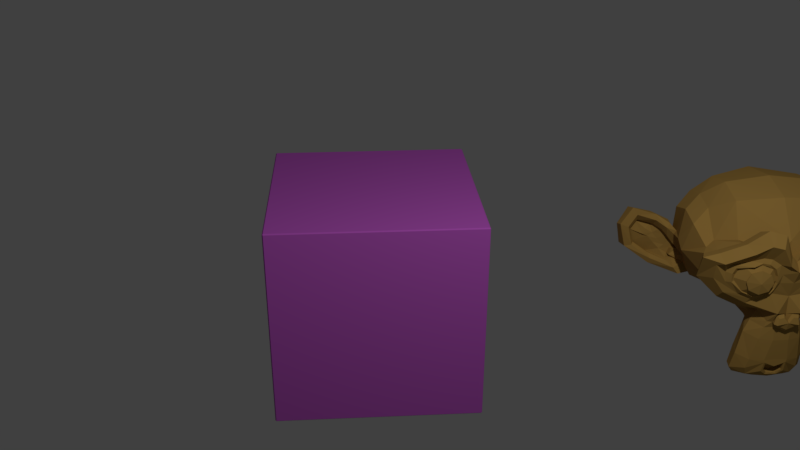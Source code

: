 # Source: getting_started_scene.blend  (saved by Blender 2.79.0; exported with 4.5.12 LTS)
import bpy
from mathutils import Matrix  # noqa: F401  (used for matrix-valued properties, if any)

bpy.ops.wm.read_factory_settings(use_empty=True)
scene = bpy.context.scene
scene.name = 'Scene'

# ---- collections
col_collection_1 = bpy.data.collections.new('Collection 1'); scene.collection.children.link(col_collection_1)

# ---- materials (node trees are filled in below, after node groups)
mat_brown = bpy.data.materials.new('Brown')
mat_brown.alpha_threshold = 0.0
mat_brown.use_transparent_shadow = False
mat_brown.diffuse_color = (0.3672, 0.2177, 0.05393, 1.0)
mat_brown.roughness = 0.5
mat_pink = bpy.data.materials.new('Pink')
mat_pink.alpha_threshold = 0.0
mat_pink.use_transparent_shadow = False
mat_pink.diffuse_color = (0.4206, 0.08299, 0.4575, 1.0)
mat_pink.roughness = 0.5
mat_pink.line_color = (0.0, 0.0, 0.0, 1.0)

# ---- material node trees

# ---- world
world_world = bpy.data.worlds.new('World'); scene.world = world_world
world_world.color = (0.05088, 0.05088, 0.05088)
world_world.use_sun_shadow = False
world_world.sun_shadow_jitter_overblur = 0.0
world_world.cycles.sampling_method = 'MANUAL'

# ---- cameras
cam_camera_001 = bpy.data.cameras.new('Camera.001')
cam_camera_001.clip_end = 100.0
cam_camera_001.lens = 35.0
cam_camera_001.sensor_width = 32.0
cam_camera_001.sensor_height = 18.0
cam_camera_001.display_size = 2.0
cam_camera_001.dof.focus_distance = 0.0
cam_camera_001.dof.aperture_fstop = 128.0
cam_camera_001.dof.aperture_blades = 6
cam_camera = bpy.data.cameras.new('Camera')
cam_camera.clip_end = 100.0
cam_camera.lens = 35.0
cam_camera.sensor_width = 32.0
cam_camera.sensor_height = 18.0
cam_camera.ortho_scale = 7.314
cam_camera.dof.focus_distance = 0.0
cam_camera.dof.aperture_fstop = 128.0

# ---- lights
light_lamp = bpy.data.lights.new('Lamp', 'POINT')
light_lamp.transmission_factor = 0.0
light_lamp.cutoff_distance = 30.0
light_lamp.energy = 500.0
light_lamp.shadow_buffer_clip_start = 1.001
light_lamp.shadow_soft_size = 0.1
light_lamp.shadow_maximum_resolution = 0.006
light_lamp.use_absolute_resolution = True

# ---- meshes
me_suzanne = bpy.data.meshes.new('Suzanne')
me_suzanne.from_pydata([(0.4375, -0.7656, 0.1641), (-0.4375, -0.7656, 0.1641), (0.5, -0.6875, 0.09375), (-0.5, -0.6875, 0.09375), (0.5469, -0.5781, 0.05469), (-0.5469, -0.5781, 0.05469), (0.3516, -0.6172, -0.02344), (-0.3516, -0.6172, -0.02344), (0.3516, -0.7188, 0.03125), (-0.3516, -0.7188, 0.03125), (0.3516, -0.7812, 0.1328), (-0.3516, -0.7812, 0.1328), (0.2734, -0.7969, 0.1641), (-0.2734, -0.7969, 0.1641), (0.2031, -0.7422, 0.09375), (-0.2031, -0.7422, 0.09375), (0.1562, -0.6484, 0.05469), (-0.1562, -0.6484, 0.05469), (0.07812, -0.6562, 0.2422), (-0.07812, -0.6562, 0.2422), (0.1406, -0.7422, 0.2422), (-0.1406, -0.7422, 0.2422), (0.2422, -0.7969, 0.2422), (-0.2422, -0.7969, 0.2422), (0.2734, -0.7969, 0.3281), (-0.2734, -0.7969, 0.3281), (0.2031, -0.7422, 0.3906), (-0.2031, -0.7422, 0.3906), (0.1562, -0.6484, 0.4375), (-0.1562, -0.6484, 0.4375), (0.3516, -0.6172, 0.5156), (-0.3516, -0.6172, 0.5156), (0.3516, -0.7188, 0.4531), (-0.3516, -0.7188, 0.4531), (0.3516, -0.7812, 0.3594), (-0.3516, -0.7812, 0.3594), (0.4375, -0.7656, 0.3281), (-0.4375, -0.7656, 0.3281), (0.5, -0.6875, 0.3906), (-0.5, -0.6875, 0.3906), (0.5469, -0.5781, 0.4375), (-0.5469, -0.5781, 0.4375), (0.625, -0.5625, 0.2422), (-0.625, -0.5625, 0.2422), (0.5625, -0.6719, 0.2422), (-0.5625, -0.6719, 0.2422), (0.4688, -0.7578, 0.2422), (-0.4688, -0.7578, 0.2422), (0.4766, -0.7734, 0.2422), (-0.4766, -0.7734, 0.2422), (0.4453, -0.7812, 0.3359), (-0.4453, -0.7812, 0.3359), (0.3516, -0.8047, 0.375), (-0.3516, -0.8047, 0.375), (0.2656, -0.8203, 0.3359), (-0.2656, -0.8203, 0.3359), (0.2266, -0.8203, 0.2422), (-0.2266, -0.8203, 0.2422), (0.2656, -0.8203, 0.1562), (-0.2656, -0.8203, 0.1562), (0.3516, -0.8281, 0.2422), (-0.3516, -0.8281, 0.2422), (0.3516, -0.8047, 0.1172), (-0.3516, -0.8047, 0.1172), (0.4453, -0.7812, 0.1562), (-0.4453, -0.7812, 0.1562), (0.0, -0.7422, 0.4297), (0.0, -0.8203, 0.3516), (0.0, -0.7344, -0.6797), (0.0, -0.7812, -0.3203), (0.0, -0.7969, -0.1875), (0.0, -0.7188, -0.7734), (0.0, -0.6016, 0.4062), (0.0, -0.5703, 0.5703), (0.0, 0.5469, 0.8984), (0.0, 0.8516, 0.5625), (0.0, 0.8281, 0.07031), (0.0, 0.3516, -0.3828), (0.2031, -0.5625, -0.1875), (-0.2031, -0.5625, -0.1875), (0.3125, -0.5703, -0.4375), (-0.3125, -0.5703, -0.4375), (0.3516, -0.5703, -0.6953), (-0.3516, -0.5703, -0.6953), (0.3672, -0.5312, -0.8906), (-0.3672, -0.5312, -0.8906), (0.3281, -0.5234, -0.9453), (-0.3281, -0.5234, -0.9453), (0.1797, -0.5547, -0.9688), (-0.1797, -0.5547, -0.9688), (0.0, -0.5781, -0.9844), (0.4375, -0.5312, -0.1406), (-0.4375, -0.5312, -0.1406), (0.6328, -0.5391, -0.03906), (-0.6328, -0.5391, -0.03906), (0.8281, -0.4453, 0.1484), (-0.8281, -0.4453, 0.1484), (0.8594, -0.5938, 0.4297), (-0.8594, -0.5938, 0.4297), (0.7109, -0.625, 0.4844), (-0.7109, -0.625, 0.4844), (0.4922, -0.6875, 0.6016), (-0.4922, -0.6875, 0.6016), (0.3203, -0.7344, 0.7578), (-0.3203, -0.7344, 0.7578), (0.1562, -0.7578, 0.7188), (-0.1562, -0.7578, 0.7188), (0.0625, -0.75, 0.4922), (-0.0625, -0.75, 0.4922), (0.1641, -0.7734, 0.4141), (-0.1641, -0.7734, 0.4141), (0.125, -0.7656, 0.3047), (-0.125, -0.7656, 0.3047), (0.2031, -0.7422, 0.09375), (-0.2031, -0.7422, 0.09375), (0.375, -0.7031, 0.01562), (-0.375, -0.7031, 0.01562), (0.4922, -0.6719, 0.0625), (-0.4922, -0.6719, 0.0625), (0.625, -0.6484, 0.1875), (-0.625, -0.6484, 0.1875), (0.6406, -0.6484, 0.2969), (-0.6406, -0.6484, 0.2969), (0.6016, -0.6641, 0.375), (-0.6016, -0.6641, 0.375), (0.4297, -0.7188, 0.4375), (-0.4297, -0.7188, 0.4375), (0.25, -0.7578, 0.4688), (-0.25, -0.7578, 0.4688), (0.0, -0.7344, -0.7656), (0.1094, -0.7344, -0.7188), (-0.1094, -0.7344, -0.7188), (0.1172, -0.7109, -0.8359), (-0.1172, -0.7109, -0.8359), (0.0625, -0.6953, -0.8828), (-0.0625, -0.6953, -0.8828), (0.0, -0.6875, -0.8906), (0.0, -0.75, -0.1953), (0.0, -0.7422, -0.1406), (0.1016, -0.7422, -0.1484), (-0.1016, -0.7422, -0.1484), (0.125, -0.75, -0.2266), (-0.125, -0.75, -0.2266), (0.08594, -0.7422, -0.2891), (-0.08594, -0.7422, -0.2891), (0.3984, -0.6719, -0.04688), (-0.3984, -0.6719, -0.04688), (0.6172, -0.625, 0.05469), (-0.6172, -0.625, 0.05469), (0.7266, -0.6016, 0.2031), (-0.7266, -0.6016, 0.2031), (0.7422, -0.6562, 0.375), (-0.7422, -0.6562, 0.375), (0.6875, -0.7266, 0.4141), (-0.6875, -0.7266, 0.4141), (0.4375, -0.7969, 0.5469), (-0.4375, -0.7969, 0.5469), (0.3125, -0.8359, 0.6406), (-0.3125, -0.8359, 0.6406), (0.2031, -0.8516, 0.6172), (-0.2031, -0.8516, 0.6172), (0.1016, -0.8438, 0.4297), (-0.1016, -0.8438, 0.4297), (0.125, -0.8125, -0.1016), (-0.125, -0.8125, -0.1016), (0.2109, -0.7109, -0.4453), (-0.2109, -0.7109, -0.4453), (0.25, -0.6875, -0.7031), (-0.25, -0.6875, -0.7031), (0.2656, -0.6641, -0.8203), (-0.2656, -0.6641, -0.8203), (0.2344, -0.6328, -0.9141), (-0.2344, -0.6328, -0.9141), (0.1641, -0.6328, -0.9297), (-0.1641, -0.6328, -0.9297), (0.0, -0.6406, -0.9453), (0.0, -0.7266, 0.04688), (0.0, -0.7656, 0.2109), (0.3281, -0.7422, 0.4766), (-0.3281, -0.7422, 0.4766), (0.1641, -0.75, 0.1406), (-0.1641, -0.75, 0.1406), (0.1328, -0.7578, 0.2109), (-0.1328, -0.7578, 0.2109), (0.1172, -0.7344, -0.6875), (-0.1172, -0.7344, -0.6875), (0.07812, -0.75, -0.4453), (-0.07812, -0.75, -0.4453), (0.0, -0.75, -0.4453), (0.0, -0.7422, -0.3281), (0.09375, -0.7812, -0.2734), (-0.09375, -0.7812, -0.2734), (0.1328, -0.7969, -0.2266), (-0.1328, -0.7969, -0.2266), (0.1094, -0.7812, -0.1328), (-0.1094, -0.7812, -0.1328), (0.03906, -0.7812, -0.125), (-0.03906, -0.7812, -0.125), (0.0, -0.8281, -0.2031), (0.04688, -0.8125, -0.1484), (-0.04688, -0.8125, -0.1484), (0.09375, -0.8125, -0.1562), (-0.09375, -0.8125, -0.1562), (0.1094, -0.8281, -0.2266), (-0.1094, -0.8281, -0.2266), (0.07812, -0.8047, -0.25), (-0.07812, -0.8047, -0.25), (0.0, -0.8047, -0.2891), (0.2578, -0.5547, -0.3125), (-0.2578, -0.5547, -0.3125), (0.1641, -0.7109, -0.2422), (-0.1641, -0.7109, -0.2422), (0.1797, -0.7109, -0.3125), (-0.1797, -0.7109, -0.3125), (0.2344, -0.5547, -0.25), (-0.2344, -0.5547, -0.25), (0.0, -0.6875, -0.875), (0.04688, -0.6875, -0.8672), (-0.04688, -0.6875, -0.8672), (0.09375, -0.7109, -0.8203), (-0.09375, -0.7109, -0.8203), (0.09375, -0.7266, -0.7422), (-0.09375, -0.7266, -0.7422), (0.0, -0.6562, -0.7812), (0.09375, -0.6641, -0.75), (-0.09375, -0.6641, -0.75), (0.09375, -0.6406, -0.8125), (-0.09375, -0.6406, -0.8125), (0.04688, -0.6328, -0.8516), (-0.04688, -0.6328, -0.8516), (0.0, -0.6328, -0.8594), (0.1719, -0.7812, 0.2188), (-0.1719, -0.7812, 0.2188), (0.1875, -0.7734, 0.1562), (-0.1875, -0.7734, 0.1562), (0.3359, -0.7578, 0.4297), (-0.3359, -0.7578, 0.4297), (0.2734, -0.7734, 0.4219), (-0.2734, -0.7734, 0.4219), (0.4219, -0.7734, 0.3984), (-0.4219, -0.7734, 0.3984), (0.5625, -0.6953, 0.3516), (-0.5625, -0.6953, 0.3516), (0.5859, -0.6875, 0.2891), (-0.5859, -0.6875, 0.2891), (0.5781, -0.6797, 0.1953), (-0.5781, -0.6797, 0.1953), (0.4766, -0.7188, 0.1016), (-0.4766, -0.7188, 0.1016), (0.375, -0.7422, 0.0625), (-0.375, -0.7422, 0.0625), (0.2266, -0.7812, 0.1094), (-0.2266, -0.7812, 0.1094), (0.1797, -0.7812, 0.2969), (-0.1797, -0.7812, 0.2969), (0.2109, -0.7812, 0.375), (-0.2109, -0.7812, 0.375), (0.2344, -0.7578, 0.3594), (-0.2344, -0.7578, 0.3594), (0.1953, -0.7578, 0.2969), (-0.1953, -0.7578, 0.2969), (0.2422, -0.7578, 0.125), (-0.2422, -0.7578, 0.125), (0.375, -0.7266, 0.08594), (-0.375, -0.7266, 0.08594), (0.4609, -0.7031, 0.1172), (-0.4609, -0.7031, 0.1172), (0.5469, -0.6719, 0.2109), (-0.5469, -0.6719, 0.2109), (0.5547, -0.6719, 0.2812), (-0.5547, -0.6719, 0.2812), (0.5312, -0.6797, 0.3359), (-0.5312, -0.6797, 0.3359), (0.4141, -0.75, 0.3906), (-0.4141, -0.75, 0.3906), (0.2812, -0.7656, 0.3984), (-0.2812, -0.7656, 0.3984), (0.3359, -0.75, 0.4062), (-0.3359, -0.75, 0.4062), (0.2031, -0.75, 0.1719), (-0.2031, -0.75, 0.1719), (0.1953, -0.75, 0.2266), (-0.1953, -0.75, 0.2266), (0.1094, -0.6094, 0.4609), (-0.1094, -0.6094, 0.4609), (0.1953, -0.6172, 0.6641), (-0.1953, -0.6172, 0.6641), (0.3359, -0.5938, 0.6875), (-0.3359, -0.5938, 0.6875), (0.4844, -0.5547, 0.5547), (-0.4844, -0.5547, 0.5547), (0.6797, -0.4922, 0.4531), (-0.6797, -0.4922, 0.4531), (0.7969, -0.4609, 0.4062), (-0.7969, -0.4609, 0.4062), (0.7734, -0.375, 0.1641), (-0.7734, -0.375, 0.1641), (0.6016, -0.4141, 0.0), (-0.6016, -0.4141, 0.0), (0.4375, -0.4688, -0.09375), (-0.4375, -0.4688, -0.09375), (0.0, -0.2891, 0.8984), (0.0, 0.07812, 0.9844), (0.0, 0.6719, -0.1953), (0.0, -0.1875, -0.4609), (0.0, -0.4609, -0.9766), (0.0, -0.3438, -0.8047), (0.0, -0.3203, -0.5703), (0.0, -0.2812, -0.4844), (0.8516, -0.05469, 0.2344), (-0.8516, -0.05469, 0.2344), (0.8594, 0.04688, 0.3203), (-0.8594, 0.04688, 0.3203), (0.7734, 0.4375, 0.2656), (-0.7734, 0.4375, 0.2656), (0.4609, 0.7031, 0.4375), (-0.4609, 0.7031, 0.4375), (0.7344, -0.07031, -0.04688), (-0.7344, -0.07031, -0.04688), (0.5938, 0.1641, -0.125), (-0.5938, 0.1641, -0.125), (0.6406, 0.4297, -0.007812), (-0.6406, 0.4297, -0.007812), (0.3359, 0.6641, 0.05469), (-0.3359, 0.6641, 0.05469), (0.2344, -0.4062, -0.3516), (-0.2344, -0.4062, -0.3516), (0.1797, -0.2578, -0.4141), (-0.1797, -0.2578, -0.4141), (0.2891, -0.3828, -0.7109), (-0.2891, -0.3828, -0.7109), (0.25, -0.3906, -0.5), (-0.25, -0.3906, -0.5), (0.3281, -0.3984, -0.9141), (-0.3281, -0.3984, -0.9141), (0.1406, -0.3672, -0.7578), (-0.1406, -0.3672, -0.7578), (0.125, -0.3594, -0.5391), (-0.125, -0.3594, -0.5391), (0.1641, -0.4375, -0.9453), (-0.1641, -0.4375, -0.9453), (0.2188, -0.4297, -0.2812), (-0.2188, -0.4297, -0.2812), (0.2109, -0.4688, -0.2266), (-0.2109, -0.4688, -0.2266), (0.2031, -0.5, -0.1719), (-0.2031, -0.5, -0.1719), (0.2109, -0.1641, -0.3906), (-0.2109, -0.1641, -0.3906), (0.2969, 0.2656, -0.3125), (-0.2969, 0.2656, -0.3125), (0.3438, 0.5391, -0.1484), (-0.3438, 0.5391, -0.1484), (0.4531, 0.3828, 0.8672), (-0.4531, 0.3828, 0.8672), (0.4531, 0.07031, 0.9297), (-0.4531, 0.07031, 0.9297), (0.4531, -0.2344, 0.8516), (-0.4531, -0.2344, 0.8516), (0.4609, -0.4297, 0.5234), (-0.4609, -0.4297, 0.5234), (0.7266, -0.3359, 0.4062), (-0.7266, -0.3359, 0.4062), (0.6328, -0.2812, 0.4531), (-0.6328, -0.2812, 0.4531), (0.6406, -0.05469, 0.7031), (-0.6406, -0.05469, 0.7031), (0.7969, -0.125, 0.5625), (-0.7969, -0.125, 0.5625), (0.7969, 0.1172, 0.6172), (-0.7969, 0.1172, 0.6172), (0.6406, 0.1953, 0.75), (-0.6406, 0.1953, 0.75), (0.6406, 0.4453, 0.6797), (-0.6406, 0.4453, 0.6797), (0.7969, 0.3594, 0.5391), (-0.7969, 0.3594, 0.5391), (0.6172, 0.5859, 0.3281), (-0.6172, 0.5859, 0.3281), (0.4844, 0.5469, 0.02344), (-0.4844, 0.5469, 0.02344), (0.8203, 0.2031, 0.3281), (-0.8203, 0.2031, 0.3281), (0.4062, -0.1484, -0.1719), (-0.4062, -0.1484, -0.1719), (0.4297, 0.2109, -0.1953), (-0.4297, 0.2109, -0.1953), (0.8906, 0.2344, 0.4062), (-0.8906, 0.2344, 0.4062), (0.7734, 0.125, -0.1406), (-0.7734, 0.125, -0.1406), (1.039, 0.3281, -0.1016), (-1.039, 0.3281, -0.1016), (1.281, 0.4297, 0.05469), (-1.281, 0.4297, 0.05469), (1.352, 0.4219, 0.3203), (-1.352, 0.4219, 0.3203), (1.234, 0.4219, 0.5078), (-1.234, 0.4219, 0.5078), (1.023, 0.3125, 0.4766), (-1.023, 0.3125, 0.4766), (1.016, 0.2891, 0.4141), (-1.016, 0.2891, 0.4141), (1.188, 0.3906, 0.4375), (-1.188, 0.3906, 0.4375), (1.266, 0.4062, 0.2891), (-1.266, 0.4062, 0.2891), (1.211, 0.4062, 0.07812), (-1.211, 0.4062, 0.07812), (1.031, 0.3047, -0.03906), (-1.031, 0.3047, -0.03906), (0.8281, 0.1328, -0.07031), (-0.8281, 0.1328, -0.07031), (0.9219, 0.2188, 0.3594), (-0.9219, 0.2188, 0.3594), (0.9453, 0.2891, 0.3047), (-0.9453, 0.2891, 0.3047), (0.8828, 0.2109, -0.02344), (-0.8828, 0.2109, -0.02344), (1.039, 0.3672, 0.0), (-1.039, 0.3672, 0.0), (1.188, 0.4453, 0.09375), (-1.188, 0.4453, 0.09375), (1.234, 0.4453, 0.25), (-1.234, 0.4453, 0.25), (1.172, 0.4375, 0.3594), (-1.172, 0.4375, 0.3594), (1.023, 0.3594, 0.3438), (-1.023, 0.3594, 0.3438), (0.8438, 0.2109, 0.2891), (-0.8438, 0.2109, 0.2891), (0.8359, 0.2734, 0.1719), (-0.8359, 0.2734, 0.1719), (0.7578, 0.2734, 0.09375), (-0.7578, 0.2734, 0.09375), (0.8203, 0.2734, 0.08594), (-0.8203, 0.2734, 0.08594), (0.8438, 0.2734, 0.01562), (-0.8438, 0.2734, 0.01562), (0.8125, 0.2734, -0.01562), (-0.8125, 0.2734, -0.01562), (0.7266, 0.07031, 0.0), (-0.7266, 0.07031, 0.0), (0.7188, 0.1719, -0.02344), (-0.7188, 0.1719, -0.02344), (0.7188, 0.1875, 0.03906), (-0.7188, 0.1875, 0.03906), (0.7969, 0.2109, 0.2031), (-0.7969, 0.2109, 0.2031), (0.8906, 0.2656, 0.2422), (-0.8906, 0.2656, 0.2422), (0.8906, 0.3203, 0.2344), (-0.8906, 0.3203, 0.2344), (0.8125, 0.3203, -0.01562), (-0.8125, 0.3203, -0.01562), (0.8516, 0.3203, 0.01562), (-0.8516, 0.3203, 0.01562), (0.8281, 0.3203, 0.07812), (-0.8281, 0.3203, 0.07812), (0.7656, 0.3203, 0.09375), (-0.7656, 0.3203, 0.09375), (0.8438, 0.3203, 0.1719), (-0.8438, 0.3203, 0.1719), (1.039, 0.4141, 0.3281), (-1.039, 0.4141, 0.3281), (1.188, 0.4844, 0.3438), (-1.188, 0.4844, 0.3438), (1.258, 0.4922, 0.2422), (-1.258, 0.4922, 0.2422), (1.211, 0.4844, 0.08594), (-1.211, 0.4844, 0.08594), (1.047, 0.4219, 0.0), (-1.047, 0.4219, 0.0), (0.8828, 0.2656, -0.01562), (-0.8828, 0.2656, -0.01562), (0.9531, 0.3438, 0.2891), (-0.9531, 0.3438, 0.2891), (0.8906, 0.3281, 0.1094), (-0.8906, 0.3281, 0.1094), (0.9375, 0.3359, 0.0625), (-0.9375, 0.3359, 0.0625), (1.0, 0.3672, 0.125), (-1.0, 0.3672, 0.125), (0.9609, 0.3516, 0.1719), (-0.9609, 0.3516, 0.1719), (1.016, 0.375, 0.2344), (-1.016, 0.375, 0.2344), (1.055, 0.3828, 0.1875), (-1.055, 0.3828, 0.1875), (1.109, 0.3906, 0.2109), (-1.109, 0.3906, 0.2109), (1.086, 0.3906, 0.2734), (-1.086, 0.3906, 0.2734), (1.023, 0.4844, 0.4375), (-1.023, 0.4844, 0.4375), (1.25, 0.5469, 0.4688), (-1.25, 0.5469, 0.4688), (1.367, 0.5, 0.2969), (-1.367, 0.5, 0.2969), (1.312, 0.5312, 0.05469), (-1.312, 0.5312, 0.05469), (1.039, 0.4922, -0.08594), (-1.039, 0.4922, -0.08594), (0.7891, 0.3281, -0.125), (-0.7891, 0.3281, -0.125), (0.8594, 0.3828, 0.3828), (-0.8594, 0.3828, 0.3828)], [], [(46, 0, 2, 44), (3, 1, 47, 45), (44, 2, 4, 42), (5, 3, 45, 43), (2, 8, 6, 4), (7, 9, 3, 5), (0, 10, 8, 2), (9, 11, 1, 3), (10, 12, 14, 8), (15, 13, 11, 9), (8, 14, 16, 6), (17, 15, 9, 7), (14, 20, 18, 16), (19, 21, 15, 17), (12, 22, 20, 14), (21, 23, 13, 15), (22, 24, 26, 20), (27, 25, 23, 21), (20, 26, 28, 18), (29, 27, 21, 19), (26, 32, 30, 28), (31, 33, 27, 29), (24, 34, 32, 26), (33, 35, 25, 27), (34, 36, 38, 32), (39, 37, 35, 33), (32, 38, 40, 30), (41, 39, 33, 31), (38, 44, 42, 40), (43, 45, 39, 41), (36, 46, 44, 38), (45, 47, 37, 39), (46, 36, 50, 48), (51, 37, 47, 49), (36, 34, 52, 50), (53, 35, 37, 51), (34, 24, 54, 52), (55, 25, 35, 53), (24, 22, 56, 54), (57, 23, 25, 55), (22, 12, 58, 56), (59, 13, 23, 57), (12, 10, 62, 58), (63, 11, 13, 59), (10, 0, 64, 62), (65, 1, 11, 63), (0, 46, 48, 64), (49, 47, 1, 65), (60, 64, 48), (49, 65, 61), (62, 64, 60), (61, 65, 63), (60, 58, 62), (63, 59, 61), (60, 56, 58), (59, 57, 61), (60, 54, 56), (57, 55, 61), (60, 52, 54), (55, 53, 61), (60, 50, 52), (53, 51, 61), (60, 48, 50), (51, 49, 61), (88, 173, 175, 90), (175, 174, 89, 90), (86, 171, 173, 88), (174, 172, 87, 89), (84, 169, 171, 86), (172, 170, 85, 87), (82, 167, 169, 84), (170, 168, 83, 85), (80, 165, 167, 82), (168, 166, 81, 83), (78, 91, 145, 163), (146, 92, 79, 164), (91, 93, 147, 145), (148, 94, 92, 146), (93, 95, 149, 147), (150, 96, 94, 148), (95, 97, 151, 149), (152, 98, 96, 150), (97, 99, 153, 151), (154, 100, 98, 152), (99, 101, 155, 153), (156, 102, 100, 154), (101, 103, 157, 155), (158, 104, 102, 156), (103, 105, 159, 157), (160, 106, 104, 158), (105, 107, 161, 159), (162, 108, 106, 160), (107, 66, 67, 161), (67, 66, 108, 162), (109, 127, 159, 161), (160, 128, 110, 162), (127, 178, 157, 159), (158, 179, 128, 160), (125, 155, 157, 178), (158, 156, 126, 179), (123, 153, 155, 125), (156, 154, 124, 126), (121, 151, 153, 123), (154, 152, 122, 124), (119, 149, 151, 121), (152, 150, 120, 122), (117, 147, 149, 119), (150, 148, 118, 120), (115, 145, 147, 117), (148, 146, 116, 118), (113, 163, 145, 115), (146, 164, 114, 116), (113, 180, 176, 163), (176, 181, 114, 164), (109, 161, 67, 111), (67, 162, 110, 112), (111, 67, 177, 182), (177, 67, 112, 183), (176, 180, 182, 177), (183, 181, 176, 177), (134, 136, 175, 173), (175, 136, 135, 174), (132, 134, 173, 171), (174, 135, 133, 172), (130, 132, 171, 169), (172, 133, 131, 170), (165, 186, 184, 167), (185, 187, 166, 168), (130, 169, 167, 184), (168, 170, 131, 185), (143, 189, 188, 186), (188, 189, 144, 187), (184, 186, 188, 68), (188, 187, 185, 68), (129, 130, 184, 68), (185, 131, 129, 68), (141, 192, 190, 143), (191, 193, 142, 144), (139, 194, 192, 141), (193, 195, 140, 142), (138, 196, 194, 139), (195, 197, 138, 140), (137, 70, 196, 138), (197, 70, 137, 138), (189, 143, 190, 69), (191, 144, 189, 69), (69, 190, 205, 207), (206, 191, 69, 207), (70, 198, 199, 196), (200, 198, 70, 197), (196, 199, 201, 194), (202, 200, 197, 195), (194, 201, 203, 192), (204, 202, 195, 193), (192, 203, 205, 190), (206, 204, 193, 191), (198, 203, 201, 199), (202, 204, 198, 200), (198, 207, 205, 203), (206, 207, 198, 204), (138, 139, 163, 176), (164, 140, 138, 176), (139, 141, 210, 163), (211, 142, 140, 164), (141, 143, 212, 210), (213, 144, 142, 211), (143, 186, 165, 212), (166, 187, 144, 213), (80, 208, 212, 165), (213, 209, 81, 166), (208, 214, 210, 212), (211, 215, 209, 213), (78, 163, 210, 214), (211, 164, 79, 215), (130, 129, 71, 221), (71, 129, 131, 222), (132, 130, 221, 219), (222, 131, 133, 220), (134, 132, 219, 217), (220, 133, 135, 218), (136, 134, 217, 216), (218, 135, 136, 216), (216, 217, 228, 230), (229, 218, 216, 230), (217, 219, 226, 228), (227, 220, 218, 229), (219, 221, 224, 226), (225, 222, 220, 227), (221, 71, 223, 224), (223, 71, 222, 225), (223, 230, 228, 224), (229, 230, 223, 225), (224, 228, 226), (227, 229, 225), (182, 180, 233, 231), (234, 181, 183, 232), (111, 182, 231, 253), (232, 183, 112, 254), (109, 111, 253, 255), (254, 112, 110, 256), (180, 113, 251, 233), (252, 114, 181, 234), (113, 115, 249, 251), (250, 116, 114, 252), (115, 117, 247, 249), (248, 118, 116, 250), (117, 119, 245, 247), (246, 120, 118, 248), (119, 121, 243, 245), (244, 122, 120, 246), (121, 123, 241, 243), (242, 124, 122, 244), (123, 125, 239, 241), (240, 126, 124, 242), (125, 178, 235, 239), (236, 179, 126, 240), (178, 127, 237, 235), (238, 128, 179, 236), (127, 109, 255, 237), (256, 110, 128, 238), (237, 255, 257, 275), (258, 256, 238, 276), (235, 237, 275, 277), (276, 238, 236, 278), (239, 235, 277, 273), (278, 236, 240, 274), (241, 239, 273, 271), (274, 240, 242, 272), (243, 241, 271, 269), (272, 242, 244, 270), (245, 243, 269, 267), (270, 244, 246, 268), (247, 245, 267, 265), (268, 246, 248, 266), (249, 247, 265, 263), (266, 248, 250, 264), (251, 249, 263, 261), (264, 250, 252, 262), (233, 251, 261, 279), (262, 252, 234, 280), (255, 253, 259, 257), (260, 254, 256, 258), (253, 231, 281, 259), (282, 232, 254, 260), (231, 233, 279, 281), (280, 234, 232, 282), (66, 107, 283, 72), (284, 108, 66, 72), (107, 105, 285, 283), (286, 106, 108, 284), (105, 103, 287, 285), (288, 104, 106, 286), (103, 101, 289, 287), (290, 102, 104, 288), (101, 99, 291, 289), (292, 100, 102, 290), (99, 97, 293, 291), (294, 98, 100, 292), (97, 95, 295, 293), (296, 96, 98, 294), (95, 93, 297, 295), (298, 94, 96, 296), (93, 91, 299, 297), (300, 92, 94, 298), (307, 308, 327, 337), (328, 308, 307, 338), (306, 307, 337, 335), (338, 307, 306, 336), (305, 306, 335, 339), (336, 306, 305, 340), (88, 90, 305, 339), (305, 90, 89, 340), (86, 88, 339, 333), (340, 89, 87, 334), (84, 86, 333, 329), (334, 87, 85, 330), (82, 84, 329, 331), (330, 85, 83, 332), (329, 335, 337, 331), (338, 336, 330, 332), (329, 333, 339, 335), (340, 334, 330, 336), (325, 331, 337, 327), (338, 332, 326, 328), (80, 82, 331, 325), (332, 83, 81, 326), (208, 341, 343, 214), (344, 342, 209, 215), (80, 325, 341, 208), (342, 326, 81, 209), (78, 214, 343, 345), (344, 215, 79, 346), (78, 345, 299, 91), (300, 346, 79, 92), (76, 323, 351, 303), (352, 324, 76, 303), (303, 351, 349, 77), (350, 352, 303, 77), (77, 349, 347, 304), (348, 350, 77, 304), (304, 347, 327, 308), (328, 348, 304, 308), (325, 327, 347, 341), (348, 328, 326, 342), (295, 297, 317, 309), (318, 298, 296, 310), (75, 315, 323, 76), (324, 316, 75, 76), (301, 357, 355, 302), (356, 358, 301, 302), (302, 355, 353, 74), (354, 356, 302, 74), (74, 353, 315, 75), (316, 354, 74, 75), (291, 293, 361, 363), (362, 294, 292, 364), (363, 361, 367, 365), (368, 362, 364, 366), (365, 367, 369, 371), (370, 368, 366, 372), (371, 369, 375, 373), (376, 370, 372, 374), (313, 377, 373, 375), (374, 378, 314, 376), (315, 353, 373, 377), (374, 354, 316, 378), (353, 355, 371, 373), (372, 356, 354, 374), (355, 357, 365, 371), (366, 358, 356, 372), (357, 359, 363, 365), (364, 360, 358, 366), (289, 291, 363, 359), (364, 292, 290, 360), (73, 359, 357, 301), (358, 360, 73, 301), (283, 285, 287, 289), (288, 286, 284, 290), (283, 289, 359, 73), (360, 290, 284, 73), (72, 283, 73), (73, 284, 72), (293, 295, 309, 361), (310, 296, 294, 362), (309, 311, 367, 361), (368, 312, 310, 362), (311, 381, 369, 367), (370, 382, 312, 368), (313, 375, 369, 381), (370, 376, 314, 382), (347, 349, 385, 383), (386, 350, 348, 384), (317, 383, 385, 319), (386, 384, 318, 320), (297, 299, 383, 317), (384, 300, 298, 318), (299, 343, 341, 383), (342, 344, 300, 384), (341, 347, 383), (384, 348, 342), (299, 345, 343), (344, 346, 300), (313, 321, 379, 377), (380, 322, 314, 378), (315, 377, 379, 323), (380, 378, 316, 324), (319, 385, 379, 321), (380, 386, 320, 322), (349, 351, 379, 385), (380, 352, 350, 386), (323, 379, 351), (352, 380, 324), (399, 387, 413, 401), (414, 388, 400, 402), (399, 401, 403, 397), (404, 402, 400, 398), (397, 403, 405, 395), (406, 404, 398, 396), (395, 405, 407, 393), (408, 406, 396, 394), (393, 407, 409, 391), (410, 408, 394, 392), (391, 409, 411, 389), (412, 410, 392, 390), (409, 419, 417, 411), (418, 420, 410, 412), (407, 421, 419, 409), (420, 422, 408, 410), (405, 423, 421, 407), (422, 424, 406, 408), (403, 425, 423, 405), (424, 426, 404, 406), (401, 427, 425, 403), (426, 428, 402, 404), (401, 413, 415, 427), (416, 414, 402, 428), (317, 319, 443, 441), (444, 320, 318, 442), (319, 389, 411, 443), (412, 390, 320, 444), (309, 317, 441, 311), (442, 318, 310, 312), (381, 429, 413, 387), (414, 430, 382, 388), (411, 417, 439, 443), (440, 418, 412, 444), (437, 445, 443, 439), (444, 446, 438, 440), (433, 445, 437, 435), (438, 446, 434, 436), (431, 447, 445, 433), (446, 448, 432, 434), (429, 447, 431, 449), (432, 448, 430, 450), (413, 429, 449, 415), (450, 430, 414, 416), (311, 447, 429, 381), (430, 448, 312, 382), (311, 441, 445, 447), (446, 442, 312, 448), (441, 443, 445), (446, 444, 442), (415, 449, 451, 475), (452, 450, 416, 476), (449, 431, 461, 451), (462, 432, 450, 452), (431, 433, 459, 461), (460, 434, 432, 462), (433, 435, 457, 459), (458, 436, 434, 460), (435, 437, 455, 457), (456, 438, 436, 458), (437, 439, 453, 455), (454, 440, 438, 456), (439, 417, 473, 453), (474, 418, 440, 454), (427, 415, 475, 463), (476, 416, 428, 464), (425, 427, 463, 465), (464, 428, 426, 466), (423, 425, 465, 467), (466, 426, 424, 468), (421, 423, 467, 469), (468, 424, 422, 470), (419, 421, 469, 471), (470, 422, 420, 472), (417, 419, 471, 473), (472, 420, 418, 474), (457, 455, 479, 477), (480, 456, 458, 478), (477, 479, 481, 483), (482, 480, 478, 484), (483, 481, 487, 485), (488, 482, 484, 486), (485, 487, 489, 491), (490, 488, 486, 492), (463, 475, 485, 491), (486, 476, 464, 492), (451, 483, 485, 475), (486, 484, 452, 476), (451, 461, 477, 483), (478, 462, 452, 484), (457, 477, 461, 459), (462, 478, 458, 460), (453, 473, 479, 455), (480, 474, 454, 456), (471, 481, 479, 473), (480, 482, 472, 474), (469, 487, 481, 471), (482, 488, 470, 472), (467, 489, 487, 469), (488, 490, 468, 470), (465, 491, 489, 467), (490, 492, 466, 468), (463, 491, 465), (466, 492, 464), (391, 389, 503, 501), (504, 390, 392, 502), (393, 391, 501, 499), (502, 392, 394, 500), (395, 393, 499, 497), (500, 394, 396, 498), (397, 395, 497, 495), (498, 396, 398, 496), (399, 397, 495, 493), (496, 398, 400, 494), (387, 399, 493, 505), (494, 400, 388, 506), (493, 501, 503, 505), (504, 502, 494, 506), (493, 495, 499, 501), (500, 496, 494, 502), (495, 497, 499), (500, 498, 496), (313, 381, 387, 505), (388, 382, 314, 506), (313, 505, 503, 321), (504, 506, 314, 322), (319, 321, 503, 389), (504, 322, 320, 390)])
me_suzanne.materials.append(mat_brown)
me_suzanne.use_remesh_preserve_volume = False
me_suzanne.use_remesh_preserve_attributes = False
me_suzanne.use_mirror_vertex_groups = False
me_suzanne.update()
me_cube = bpy.data.meshes.new('Cube')
me_cube.from_pydata([(1.0, 0.99, -0.99), (0.99, 0.99, -1.0), (0.99, 1.0, -0.99), (1.0, -0.99, -0.99), (0.99, -1.0, -0.99), (0.99, -0.99, -1.0), (-0.99, -1.0, -0.99), (-1.0, -0.99, -0.99), (-0.99, -0.99, -1.0), (-0.99, 1.0, -0.99), (-0.99, 0.99, -1.0), (-1.0, 0.99, -0.99), (0.99, 1.0, 0.99), (0.99, 0.99, 1.0), (1.0, 0.99, 0.99), (0.99, -1.0, 0.99), (1.0, -0.99, 0.99), (0.99, -0.99, 1.0), (-1.0, -0.99, 0.99), (-0.99, -1.0, 0.99), (-0.99, -0.99, 1.0), (-1.0, 0.99, 0.99), (-0.99, 0.99, 1.0), (-0.99, 1.0, 0.99)], [], [(12, 2, 9, 23), (1, 5, 8, 10), (7, 18, 21, 11), (13, 22, 20, 17), (4, 15, 19, 6), (0, 1, 2), (3, 4, 5), (6, 7, 8), (9, 10, 11), (12, 13, 14), (15, 16, 17), (18, 19, 20), (21, 22, 23), (0, 3, 5, 1), (1, 10, 9, 2), (2, 12, 14, 0), (4, 6, 8, 5), (3, 16, 15, 4), (7, 11, 10, 8), (6, 19, 18, 7), (11, 21, 23, 9), (13, 17, 16, 14), (12, 23, 22, 13), (17, 20, 19, 15), (20, 22, 21, 18), (0, 14, 16, 3)])
me_cube.materials.append(mat_pink)
me_cube.use_remesh_preserve_volume = False
me_cube.use_remesh_preserve_attributes = False
me_cube.use_mirror_vertex_groups = False
me_cube.update()

# ---- objects
ob_suzanne_view_lookat = bpy.data.objects.new('suzanne_view_lookat', None)
ob_suzanne_view_cam = bpy.data.objects.new('suzanne_view_cam', cam_camera_001)
ob_suzanne = bpy.data.objects.new('suzanne', me_suzanne)
ob_cube_view_lookat = bpy.data.objects.new('cube_view_lookat', None)
ob_cube_view_cam = bpy.data.objects.new('cube_view_cam', cam_camera)
ob_cube = bpy.data.objects.new('cube', me_cube)
ob_lamp = bpy.data.objects.new('Lamp', light_lamp)

# ---- transforms, parenting, visibility, modifiers, constraints
ob_suzanne_view_lookat.location = (-0.329, 0.9178, 0.8674)
ob_suzanne_view_lookat.empty_image_offset = (0.0, 0.0)
ob_suzanne_view_lookat.lineart.crease_threshold = 0.0
ob_suzanne_view_cam.location = (8.611, 3.622, 3.151)
ob_suzanne_view_cam.rotation_euler = (0.8638, 3.559e-07, 1.55)
ob_suzanne_view_cam.scale = (0.6, 0.6, 0.6)
ob_suzanne_view_cam.lineart.crease_threshold = 0.0
_c = ob_suzanne_view_cam.constraints.new('TRACK_TO'); _c.name = 'Track To'
_c.target = ob_suzanne_view_lookat
ob_suzanne.location = (0.0, 1.0, 1.0)
ob_suzanne.rotation_euler = (0.0, -0.0, 1.571)
ob_suzanne.lineart.crease_threshold = 0.0
ob_cube_view_lookat.location = (-0.2585, -2.72, 1.458)
ob_cube_view_lookat.empty_image_offset = (0.0, 0.0)
ob_cube_view_lookat.lineart.crease_threshold = 0.0
ob_cube_view_cam.location = (7.852, -3.247, 5.302)
ob_cube_view_cam.rotation_euler = (1.109, 0.0, 0.8149)
ob_cube_view_cam.lock_rotations_4d = False
ob_cube_view_cam.empty_display_type = 'ARROWS'
ob_cube_view_cam.color = (0.0, 0.0, 0.0, 0.0)
ob_cube_view_cam.display_type = 'WIRE'
ob_cube_view_cam.lineart.crease_threshold = 0.0
_c = ob_cube_view_cam.constraints.new('TRACK_TO'); _c.name = 'Track To'
_c.target = ob_cube_view_lookat
ob_cube.location = (0.0, -3.0, 1.0)
ob_cube.lock_rotations_4d = False
ob_cube.empty_display_type = 'ARROWS'
ob_cube.lineart.crease_threshold = 0.0
ob_lamp.location = (4.076, -0.9945, 5.904)
ob_lamp.rotation_euler = (0.6503, 0.05522, 1.866)
ob_lamp.lock_rotations_4d = False
ob_lamp.empty_display_type = 'ARROWS'
ob_lamp.color = (0.0, 0.0, 0.0, 0.0)
ob_lamp.lineart.crease_threshold = 0.0

# ---- collection membership
col_collection_1.objects.link(ob_suzanne_view_lookat)
col_collection_1.objects.link(ob_suzanne_view_cam)
col_collection_1.objects.link(ob_suzanne)
col_collection_1.objects.link(ob_cube_view_lookat)
col_collection_1.objects.link(ob_cube_view_cam)
col_collection_1.objects.link(ob_cube)
col_collection_1.objects.link(ob_lamp)

# ---- scene / render settings (as saved in the file)
scene.camera = ob_cube_view_cam
scene.frame_start = 1; scene.frame_end = 250; scene.frame_set(1)
scene.render.engine = 'BLENDER_EEVEE_NEXT'
scene.render.resolution_percentage = 50
scene.render.dither_intensity = 0.0
scene.cycles.use_denoising = False
scene.cycles.samples = 128
scene.cycles.sampling_pattern = 'TABULATED_SOBOL'
scene.cycles.use_adaptive_sampling = False
scene.cycles.use_light_tree = False
scene.cycles.blur_glossy = 0.0
scene.cycles.sample_clamp_indirect = 0.0
scene.view_settings.view_transform = 'Standard'
bpy.context.view_layer.update()
